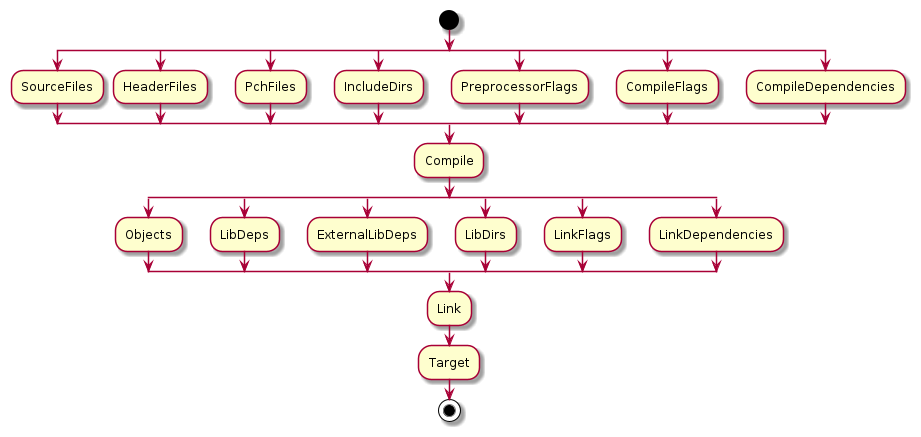

The diagram above was rendered by PlantUML. Its source (embedded in the PNG):
@startuml
start

split
:SourceFiles;

split again
:HeaderFiles;

split again
:PchFiles;

split again
:IncludeDirs;

split again
:PreprocessorFlags;

split again
:CompileFlags;

split again
:CompileDependencies;
end split

:Compile;

split
:Objects;

split again
:LibDeps;

split again
:ExternalLibDeps;

split again
:LibDirs;

split again
:LinkFlags;

split again
:LinkDependencies;
end split

:Link;

:Target;
stop
@enduml